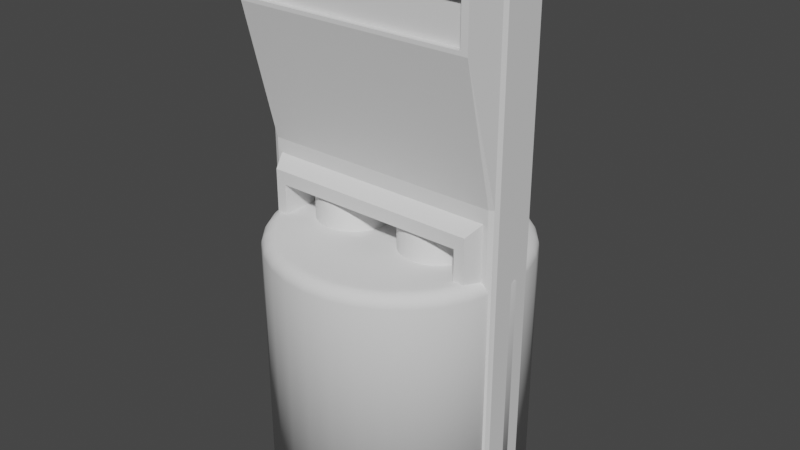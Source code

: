 # Source: station.blend  (saved by Blender 3.6.13; exported with 4.5.12 LTS)
import bpy
from mathutils import Matrix  # noqa: F401  (used for matrix-valued properties, if any)

bpy.ops.wm.read_factory_settings(use_empty=True)
scene = bpy.context.scene
scene.name = 'Scene'

# ---- collections
col_collection = bpy.data.collections.new('Collection'); scene.collection.children.link(col_collection)

# ---- materials (node trees are filled in below, after node groups)
mat_station = bpy.data.materials.new('Station')
mat_station.use_transparent_shadow = False
mat_tubes = bpy.data.materials.new('Tubes')
mat_tubes.use_transparent_shadow = False

# ---- material node trees
mat_station.use_nodes = True; mat_station.node_tree.nodes.clear()
_N = mat_station.node_tree.nodes; _L = mat_station.node_tree.links
n0 = _N.new('ShaderNodeBsdfPrincipled'); n0.name = 'Principled BSDF'; n0.location = (10, 300)
n0.distribution = 'GGX'
n0.subsurface_method = 'RANDOM_WALK_SKIN'
n0.inputs[3].default_value = 1.45
n0.inputs[27].default_value = (0.0, 0.0, 0.0, 1.0)
n0.inputs[28].default_value = 1.0
n1 = _N.new('ShaderNodeOutputMaterial'); n1.name = 'Material Output'; n1.location = (300, 300)
_L.new(n0.outputs[0], n1.inputs[0])
n1.is_active_output = True
mat_tubes.use_nodes = True; mat_tubes.node_tree.nodes.clear()
_N = mat_tubes.node_tree.nodes; _L = mat_tubes.node_tree.links
n0 = _N.new('ShaderNodeBsdfPrincipled'); n0.name = 'Principled BSDF'; n0.location = (10, 300)
n0.distribution = 'GGX'
n0.subsurface_method = 'RANDOM_WALK_SKIN'
n0.inputs[3].default_value = 1.45
n0.inputs[27].default_value = (0.0, 0.0, 0.0, 1.0)
n0.inputs[28].default_value = 1.0
n1 = _N.new('ShaderNodeOutputMaterial'); n1.name = 'Material Output'; n1.location = (300, 300)
_L.new(n0.outputs[0], n1.inputs[0])
n1.is_active_output = True

# ---- world
world_world = bpy.data.worlds.new('World'); scene.world = world_world
world_world.use_nodes = True; world_world.node_tree.nodes.clear()
_N = world_world.node_tree.nodes; _L = world_world.node_tree.links
n0 = _N.new('ShaderNodeOutputWorld'); n0.name = 'World Output'; n0.location = (300, 300)
n1 = _N.new('ShaderNodeBackground'); n1.name = 'Background'; n1.location = (10, 300)
n1.inputs[0].default_value = (0.05088, 0.05088, 0.05088, 1.0)
_L.new(n1.outputs[0], n0.inputs[0])
n0.is_active_output = True
world_world.color = (0.05088, 0.05088, 0.05088)
world_world.use_sun_shadow = False
world_world.sun_shadow_jitter_overblur = 0.0

# ---- meshes
me_cube = bpy.data.meshes.new('Cube')
me_cube.from_pydata([(-1.0, 0.2, -0.002007), (-1.0, 0.2, 4.03), (1.0, 0.2, -0.002007), (1.0, 0.2, 4.03), (-1.0, 0.2, 2.529), (1.0, 0.2, 2.529), (0.9114, -0.2, 2.417), (0.9114, -0.2, 0.1101), (-0.9114, -0.2, 0.1101), (-0.9114, -0.2, 2.417), (0.8522, -0.32, 2.342), (0.8522, -0.32, 0.1851), (-0.8522, -0.32, 0.1851), (-0.8522, -0.32, 2.342), (0.7697, -0.32, 2.238), (0.7697, -0.32, 0.2895), (-0.7697, -0.32, 0.2895), (-0.7697, -0.32, 2.238), (0.7697, 0.148, 2.238), (0.7697, 0.148, 0.2895), (-0.7697, 0.148, 0.2895), (-0.7697, 0.148, 2.238), (-0.952, -0.2, 0.05878), (-1.0, -0.147, -0.002007), (-0.9859, -0.1845, 0.0158), (-0.947, -0.4696, 3.977), (-1.0, -0.147, 4.03), (-0.9845, -0.1845, 4.014), (0.952, -0.2, 0.05878), (1.0, -0.147, -0.002007), (0.9859, -0.1845, 0.0158), (0.947, -0.4696, 3.977), (1.0, -0.147, 4.03), (0.9845, -0.1845, 4.014), (-1.0, -0.147, 2.529), (-0.947, -0.2, 2.529), (-0.9845, -0.1845, 2.529), (1.0, -0.147, 2.529), (0.947, -0.2, 2.529), (0.9845, -0.1845, 2.529), (-1.0, 0.2, 3.647), (1.0, 0.2, 3.647), (-0.947, -0.4696, 3.607), (-0.9845, -0.1845, 3.635), (-1.0, -0.147, 3.647), (0.947, -0.4696, 3.607), (0.9845, -0.1845, 3.635), (1.0, -0.147, 3.647), (-0.8908, -0.4696, 3.637), (-0.8908, -0.4696, 3.947), (0.8908, -0.4696, 3.947), (0.8908, -0.4696, 3.637), (-0.8908, -0.4227, 3.637), (-0.8908, -0.4227, 3.947), (0.8908, -0.4227, 3.947), (0.8908, -0.4227, 3.637)], [], [(3, 1, 26, 32), (40, 1, 3, 41), (38, 35, 9, 6), (44, 26, 1, 40), (22, 28, 7, 8), (2, 5, 37, 29), (41, 3, 32, 47), (28, 38, 6, 7), (0, 4, 5, 2), (35, 22, 8, 9), (9, 8, 12, 13), (0, 2, 29, 23), (42, 45, 51, 48), (10, 13, 17, 14), (7, 6, 10, 11), (6, 9, 13, 10), (8, 7, 11, 12), (17, 16, 20, 21), (12, 11, 15, 16), (13, 12, 16, 17), (11, 10, 14, 15), (19, 18, 21, 20), (15, 14, 18, 19), (14, 17, 21, 18), (16, 15, 19, 20), (42, 25, 27, 43), (43, 27, 26, 44), (38, 28, 30, 39), (39, 30, 29, 37), (23, 29, 30, 24), (24, 30, 28, 22), (32, 26, 27, 33), (33, 27, 25, 31), (22, 35, 36, 24), (24, 36, 34, 23), (45, 38, 39, 46), (46, 39, 37, 47), (23, 34, 4, 0), (33, 46, 47, 32), (31, 45, 46, 33), (36, 43, 44, 34), (35, 42, 43, 36), (38, 45, 42, 35), (5, 41, 47, 37), (34, 44, 40, 4), (4, 40, 41, 5), (48, 51, 55, 52), (25, 42, 48, 49), (31, 25, 49, 50), (45, 31, 50, 51), (55, 54, 53, 52), (50, 49, 53, 54), (51, 50, 54, 55), (49, 48, 52, 53)])
_uv = me_cube.uv_layers.new(name='UVMap')
_uv.uv.foreach_set('vector', [0.3835, 0.6516, 0.3835, 0.9748, 0.3283, 0.9748, 0.3283, 0.6516, 0.0, 0.06191, 0.0, 0.0, 0.3232, 0.0, 0.3232, 0.06191, 0.5585, 0.3124, 0.5585, 0.006297, 0.5766, 0.01204, 0.5766, 0.3067, 0.3852, 0.3739, 0.3232, 0.3739, 0.3233, 0.3187, 0.3852, 0.3187, 0.9575, 0.005489, 0.9575, 0.3132, 0.9492, 0.3067, 0.9492, 0.01204, 0.9749, 0.5347, 0.5658, 0.5347, 0.5658, 0.4795, 0.9748, 0.4795, 0.3852, 0.5347, 0.3233, 0.5347, 0.3232, 0.4795, 0.3852, 0.4795, 0.9575, 0.3132, 0.5585, 0.3124, 0.5766, 0.3067, 0.9492, 0.3067, 0.0, 0.6516, 0.0, 0.2425, 0.3232, 0.2425, 0.3232, 0.6516, 0.5585, 0.006297, 0.9575, 0.005489, 0.9492, 0.01204, 0.5766, 0.01204, 0.3232, 0.5555, 0.6961, 0.5555, 0.684, 0.5763, 0.3354, 0.5763, 0.6465, 0.6378, 0.3232, 0.6378, 0.3232, 0.5828, 0.6465, 0.5828, 0.3829, 0.006297, 0.3829, 0.3124, 0.3781, 0.3033, 0.3781, 0.01537, 0.0, 0.6516, 0.2755, 0.6516, 0.2621, 0.6685, 0.01333, 0.6685, 0.6961, 0.5555, 0.3232, 0.5555, 0.3354, 0.5347, 0.684, 0.5347, 0.7493, 0.6516, 0.7493, 0.9462, 0.7281, 0.9366, 0.7281, 0.6612, 0.7066, 0.9462, 0.7066, 0.6516, 0.7281, 0.6612, 0.7281, 0.9366, 0.7066, 0.6516, 0.7066, 0.9664, 0.6323, 0.9665, 0.6323, 0.6516, 0.2755, 1.0, 0.0, 1.0, 0.01333, 0.9831, 0.2621, 0.9831, 0.2755, 0.6516, 0.2755, 1.0, 0.2621, 0.9831, 0.2621, 0.6685, 0.0, 1.0, 0.0, 0.6516, 0.01333, 0.6685, 0.01333, 0.9831, 0.3835, 0.9663, 0.3835, 0.6516, 0.6323, 0.6516, 0.6323, 0.9663, 0.9613, 0.6507, 0.6465, 0.6507, 0.6465, 0.5763, 0.9614, 0.5763, 0.9628, 0.6516, 0.9628, 0.9004, 0.8887, 0.9004, 0.8887, 0.6516, 0.8142, 0.9004, 0.8142, 0.6516, 0.8887, 0.6516, 0.8887, 0.9004, 0.3915, 0.4267, 0.3318, 0.4267, 0.3258, 0.3803, 0.387, 0.3803, 0.387, 0.3803, 0.3258, 0.3803, 0.3232, 0.3739, 0.3852, 0.3739, 0.5585, 0.3124, 0.9575, 0.3132, 0.9646, 0.3187, 0.5586, 0.3185, 0.5658, 0.4731, 0.972, 0.4731, 0.9748, 0.4795, 0.5658, 0.4795, 0.6465, 0.5828, 0.3232, 0.5828, 0.3255, 0.5763, 0.6442, 0.5763, 0.9646, -1.326e-08, 0.9646, 0.3187, 0.9575, 0.3132, 0.9575, 0.005489, 0.3283, 0.6516, 0.3283, 0.9748, 0.3219, 0.9723, 0.3219, 0.6541, 0.3219, 0.6541, 0.3219, 0.9723, 0.2755, 0.9663, 0.2755, 0.6602, 0.9575, 0.005489, 0.5585, 0.006297, 0.5586, 0.0002367, 0.9646, -1.326e-08, 0.972, 0.3802, 0.5658, 0.3803, 0.5658, 0.3739, 0.9748, 0.3739, 0.3915, 0.4267, 0.5658, 0.4695, 0.5658, 0.4731, 0.387, 0.4731, 0.387, 0.4731, 0.5658, 0.4731, 0.5658, 0.4795, 0.3852, 0.4795, 0.9748, 0.3739, 0.5658, 0.3739, 0.5658, 0.3187, 0.9749, 0.3187, 0.3258, 0.4731, 0.387, 0.4731, 0.3852, 0.4795, 0.3232, 0.4795, 0.3318, 0.4267, 0.3915, 0.4267, 0.387, 0.4731, 0.3258, 0.4731, 0.5658, 0.3803, 0.387, 0.3803, 0.3852, 0.3739, 0.5658, 0.3739, 0.5658, 0.3838, 0.3915, 0.4267, 0.387, 0.3803, 0.5658, 0.3803, 0.5585, 0.3124, 0.3829, 0.3124, 0.3829, 0.006297, 0.5585, 0.006297, 0.5658, 0.5347, 0.3852, 0.5347, 0.3852, 0.4795, 0.5658, 0.4795, 0.5658, 0.3739, 0.3852, 0.3739, 0.3852, 0.3187, 0.5658, 0.3187, 0.0, 0.2425, 0.0, 0.06191, 0.3232, 0.06191, 0.3232, 0.2425, 0.7994, 0.9396, 0.7994, 0.6516, 0.8068, 0.6516, 0.8068, 0.9396, 0.3232, 0.006297, 0.3829, 0.006297, 0.3781, 0.01537, 0.3281, 0.01537, 0.3232, 0.3124, 0.3232, 0.006297, 0.3281, 0.01537, 0.3281, 0.3033, 0.3829, 0.3124, 0.3232, 0.3124, 0.3281, 0.3033, 0.3781, 0.3033, 0.7994, 0.9396, 0.7493, 0.9396, 0.7493, 0.6516, 0.7994, 0.6516, 0.8142, 0.6516, 0.8142, 0.9396, 0.8068, 0.9396, 0.8068, 0.6516, 0.9614, 0.6264, 0.9614, 0.5763, 0.9688, 0.5763, 0.9688, 0.6264, 0.9702, 0.6516, 0.9702, 0.7017, 0.9628, 0.7017, 0.9628, 0.6516])
me_cube.materials.append(mat_station)
me_cube.update()
me_tube = bpy.data.meshes.new('Tube')
me_tube.from_pydata([(-1.361, 1.0, -0.01048), (-1.361, 1.0, 1.99), (-1.165, 0.9808, -0.01048), (-1.165, 0.9808, 1.99), (-0.9779, 0.9239, -0.01048), (-0.9779, 0.9239, 1.99), (-0.805, 0.8315, -0.01048), (-0.805, 0.8315, 1.99), (-0.6534, 0.7071, -0.01048), (-0.6534, 0.7071, 1.99), (-0.5291, 0.5556, -0.01048), (-0.5291, 0.5556, 1.99), (-0.4367, 0.3827, -0.01048), (-0.4367, 0.3827, 1.99), (-0.3797, 0.1951, -0.01048), (-0.3797, 0.1951, 1.99), (-0.3605, 0.0, -0.01048), (-0.3605, 0.0, 1.99), (-0.3797, -0.1951, -0.01048), (-0.3797, -0.1951, 1.99), (-0.4367, -0.3827, -0.01048), (-0.4367, -0.3827, 1.99), (-0.5291, -0.5556, -0.01048), (-0.5291, -0.5556, 1.99), (-0.6534, -0.7071, -0.01048), (-0.6534, -0.7071, 1.99), (-0.805, -0.8315, -0.01048), (-0.805, -0.8315, 1.99), (-0.9779, -0.9239, -0.01048), (-0.9779, -0.9239, 1.99), (-1.165, -0.9808, -0.01048), (-1.165, -0.9808, 1.99), (-1.361, -1.0, -0.01048), (-1.361, -1.0, 1.99), (-1.556, -0.9808, -0.01048), (-1.556, -0.9808, 1.99), (-1.743, -0.9239, -0.01048), (-1.743, -0.9239, 1.99), (-1.916, -0.8315, -0.01048), (-1.916, -0.8315, 1.99), (-2.068, -0.7071, -0.01048), (-2.068, -0.7071, 1.99), (-2.192, -0.5556, -0.01048), (-2.192, -0.5556, 1.99), (-2.284, -0.3827, -0.01048), (-2.284, -0.3827, 1.99), (-2.341, -0.1951, -0.01048), (-2.341, -0.1951, 1.99), (-2.361, 0.0, -0.01048), (-2.361, 0.0, 1.99), (-2.341, 0.1951, -0.01048), (-2.341, 0.1951, 1.99), (-2.284, 0.3827, -0.01048), (-2.284, 0.3827, 1.99), (-2.192, 0.5556, -0.01048), (-2.192, 0.5556, 1.99), (-2.068, 0.7071, -0.01048), (-2.068, 0.7071, 1.99), (-1.916, 0.8315, -0.01048), (-1.916, 0.8315, 1.99), (-1.743, 0.9239, -0.01048), (-1.743, 0.9239, 1.99), (-1.556, 0.9808, -0.01048), (-1.556, 0.9808, 1.99), (1.361, 1.0, -0.01048), (1.361, 1.0, 1.99), (1.556, 0.9808, -0.01048), (1.556, 0.9808, 1.99), (1.743, 0.9239, -0.01048), (1.743, 0.9239, 1.99), (1.916, 0.8315, -0.01048), (1.916, 0.8315, 1.99), (2.068, 0.7071, -0.01048), (2.068, 0.7071, 1.99), (2.192, 0.5556, -0.01048), (2.192, 0.5556, 1.99), (2.284, 0.3827, -0.01048), (2.284, 0.3827, 1.99), (2.341, 0.1951, -0.01048), (2.341, 0.1951, 1.99), (2.361, 0.0, -0.01048), (2.361, 0.0, 1.99), (2.341, -0.1951, -0.01048), (2.341, -0.1951, 1.99), (2.284, -0.3827, -0.01048), (2.284, -0.3827, 1.99), (2.192, -0.5556, -0.01048), (2.192, -0.5556, 1.99), (2.068, -0.7071, -0.01048), (2.068, -0.7071, 1.99), (1.916, -0.8315, -0.01048), (1.916, -0.8315, 1.99), (1.743, -0.9239, -0.01048), (1.743, -0.9239, 1.99), (1.556, -0.9808, -0.01048), (1.556, -0.9808, 1.99), (1.361, -1.0, -0.01048), (1.361, -1.0, 1.99), (1.165, -0.9808, -0.01048), (1.165, -0.9808, 1.99), (0.9779, -0.9239, -0.01048), (0.9779, -0.9239, 1.99), (0.805, -0.8315, -0.01048), (0.805, -0.8315, 1.99), (0.6534, -0.7071, -0.01048), (0.6534, -0.7071, 1.99), (0.5291, -0.5556, -0.01048), (0.5291, -0.5556, 1.99), (0.4367, -0.3827, -0.01048), (0.4367, -0.3827, 1.99), (0.3797, -0.1951, -0.01048), (0.3797, -0.1951, 1.99), (0.3605, 0.0, -0.01048), (0.3605, 0.0, 1.99), (0.3797, 0.1951, -0.01048), (0.3797, 0.1951, 1.99), (0.4367, 0.3827, -0.01048), (0.4367, 0.3827, 1.99), (0.5291, 0.5556, -0.01048), (0.5291, 0.5556, 1.99), (0.6534, 0.7071, -0.01048), (0.6534, 0.7071, 1.99), (0.805, 0.8315, -0.01048), (0.805, 0.8315, 1.99), (0.9779, 0.9239, -0.01048), (0.9779, 0.9239, 1.99), (1.165, 0.9808, -0.01048), (1.165, 0.9808, 1.99)], [], [(0, 1, 3, 2), (2, 3, 5, 4), (4, 5, 7, 6), (6, 7, 9, 8), (8, 9, 11, 10), (10, 11, 13, 12), (12, 13, 15, 14), (14, 15, 17, 16), (16, 17, 19, 18), (18, 19, 21, 20), (20, 21, 23, 22), (22, 23, 25, 24), (24, 25, 27, 26), (26, 27, 29, 28), (28, 29, 31, 30), (30, 31, 33, 32), (32, 33, 35, 34), (34, 35, 37, 36), (36, 37, 39, 38), (38, 39, 41, 40), (40, 41, 43, 42), (42, 43, 45, 44), (44, 45, 47, 46), (46, 47, 49, 48), (48, 49, 51, 50), (50, 51, 53, 52), (52, 53, 55, 54), (54, 55, 57, 56), (56, 57, 59, 58), (58, 59, 61, 60), (3, 1, 63, 61, 59, 57, 55, 53, 51, 49, 47, 45, 43, 41, 39, 37, 35, 33, 31, 29, 27, 25, 23, 21, 19, 17, 15, 13, 11, 9, 7, 5), (60, 61, 63, 62), (62, 63, 1, 0), (0, 2, 4, 6, 8, 10, 12, 14, 16, 18, 20, 22, 24, 26, 28, 30, 32, 34, 36, 38, 40, 42, 44, 46, 48, 50, 52, 54, 56, 58, 60, 62), (64, 65, 67, 66), (66, 67, 69, 68), (68, 69, 71, 70), (70, 71, 73, 72), (72, 73, 75, 74), (74, 75, 77, 76), (76, 77, 79, 78), (78, 79, 81, 80), (80, 81, 83, 82), (82, 83, 85, 84), (84, 85, 87, 86), (86, 87, 89, 88), (88, 89, 91, 90), (90, 91, 93, 92), (92, 93, 95, 94), (94, 95, 97, 96), (96, 97, 99, 98), (98, 99, 101, 100), (100, 101, 103, 102), (102, 103, 105, 104), (104, 105, 107, 106), (106, 107, 109, 108), (108, 109, 111, 110), (110, 111, 113, 112), (112, 113, 115, 114), (114, 115, 117, 116), (116, 117, 119, 118), (118, 119, 121, 120), (120, 121, 123, 122), (122, 123, 125, 124), (67, 65, 127, 125, 123, 121, 119, 117, 115, 113, 111, 109, 107, 105, 103, 101, 99, 97, 95, 93, 91, 89, 87, 85, 83, 81, 79, 77, 75, 73, 71, 69), (124, 125, 127, 126), (126, 127, 65, 64), (64, 66, 68, 70, 72, 74, 76, 78, 80, 82, 84, 86, 88, 90, 92, 94, 96, 98, 100, 102, 104, 106, 108, 110, 112, 114, 116, 118, 120, 122, 124, 126)])
me_tube.polygons.foreach_set('use_smooth', [True] * 68)
_uv = me_tube.uv_layers.new(name='UVMap')
_uv.uv.foreach_set('vector', [0.6647, 0.8829, 0.6647, 0.5886, 0.6936, 0.5886, 0.6936, 0.8829, 0.6936, 0.8829, 0.6936, 0.5886, 0.7219, 0.5886, 0.7219, 0.8829, 0.7219, 0.8829, 0.7219, 0.5886, 0.7485, 0.5886, 0.7485, 0.8829, 0.7485, 0.8829, 0.7485, 0.5886, 0.7725, 0.5886, 0.7725, 0.8829, 0.7725, 0.8829, 0.7725, 0.5886, 0.7965, 0.5886, 0.7965, 0.8829, 0.7965, 0.8829, 0.7965, 0.5886, 0.8231, 0.5886, 0.8231, 0.8829, 0.8231, 0.8829, 0.8231, 0.5886, 0.8514, 0.5886, 0.8514, 0.8829, 0.8514, 0.8829, 0.8514, 0.5886, 0.8803, 0.5886, 0.8803, 0.8829, 0.8803, 0.8829, 0.8803, 0.5886, 0.9086, 0.5886, 0.9086, 0.8829, 0.9086, 0.8829, 0.9086, 0.5886, 0.9352, 0.5886, 0.9352, 0.8829, 0.9352, 0.8829, 0.9352, 0.5886, 0.9592, 0.5886, 0.9592, 0.8829, 0.5858, 0.2943, 0.5858, 0.0, 0.6062, 0.0, 0.6062, 0.2943, 0.6062, 0.2943, 0.6062, 0.0, 0.6302, 0.0, 0.6302, 0.2943, 0.6302, 0.2943, 0.6302, 0.0, 0.6568, 0.0, 0.6568, 0.2943, 0.6568, 0.2943, 0.6568, 0.0, 0.6851, 0.0, 0.6851, 0.2943, 0.6851, 0.2943, 0.6851, 0.0, 0.714, 0.0, 0.714, 0.2943, 0.714, 0.2943, 0.714, 0.0, 0.7423, 0.0, 0.7423, 0.2943, 0.7423, 0.2943, 0.7423, 0.0, 0.7689, 0.0, 0.7689, 0.2943, 0.7689, 0.2943, 0.7689, 0.0, 0.7929, 0.0, 0.7929, 0.2943, 0.7929, 0.2943, 0.7929, 0.0, 0.8133, 0.0, 0.8133, 0.2943, 0.5858, 0.5886, 0.5858, 0.2943, 0.6062, 0.2943, 0.6062, 0.5886, 0.6062, 0.5886, 0.6062, 0.2943, 0.6302, 0.2943, 0.6302, 0.5886, 0.6302, 0.5886, 0.6302, 0.2943, 0.6568, 0.2943, 0.6568, 0.5886, 0.6568, 0.5886, 0.6568, 0.2943, 0.6851, 0.2943, 0.6851, 0.5886, 0.6851, 0.5886, 0.6851, 0.2943, 0.714, 0.2943, 0.714, 0.5886, 0.714, 0.5886, 0.714, 0.2943, 0.7423, 0.2943, 0.7423, 0.5886, 0.7423, 0.5886, 0.7423, 0.2943, 0.7689, 0.2943, 0.7689, 0.5886, 0.7689, 0.5886, 0.7689, 0.2943, 0.7929, 0.2943, 0.7929, 0.5886, 0.7929, 0.5886, 0.7929, 0.2943, 0.8133, 0.2943, 0.8133, 0.5886, 0.5858, 0.8829, 0.5858, 0.5886, 0.6098, 0.5886, 0.6098, 0.8829, 0.2929, 0.132, 0.2929, 0.1609, 0.2873, 0.1892, 0.2762, 0.2158, 0.2602, 0.2398, 0.2398, 0.2602, 0.2158, 0.2762, 0.1892, 0.2873, 0.1609, 0.2929, 0.132, 0.2929, 0.1037, 0.2873, 0.07708, 0.2762, 0.05309, 0.2602, 0.03269, 0.2398, 0.01667, 0.2158, 0.005628, 0.1892, 9.729e-09, 0.1609, 1.212e-08, 0.132, 0.005628, 0.1037, 0.01667, 0.07708, 0.03269, 0.05309, 0.05309, 0.03269, 0.07708, 0.01667, 0.1037, 0.005628, 0.132, 3.921e-09, 0.1609, 6.307e-09, 0.1892, 0.005628, 0.2158, 0.01667, 0.2398, 0.03269, 0.2602, 0.05309, 0.2762, 0.07708, 0.2873, 0.1037, 0.6098, 0.8829, 0.6098, 0.5886, 0.6364, 0.5886, 0.6364, 0.8829, 0.6364, 0.8829, 0.6364, 0.5886, 0.6647, 0.5886, 0.6647, 0.8829, 0.2929, 0.4538, 0.2873, 0.4821, 0.2762, 0.5087, 0.2602, 0.5327, 0.2398, 0.5531, 0.2158, 0.5691, 0.1892, 0.5802, 0.1609, 0.5858, 0.132, 0.5858, 0.1037, 0.5802, 0.07708, 0.5691, 0.05309, 0.5531, 0.03269, 0.5327, 0.01667, 0.5087, 0.005628, 0.4821, 5.089e-09, 0.4538, 7.475e-09, 0.4249, 0.005628, 0.3966, 0.01667, 0.37, 0.03269, 0.346, 0.05309, 0.3256, 0.07708, 0.3096, 0.1037, 0.2985, 0.132, 0.2929, 0.1609, 0.2929, 0.1892, 0.2985, 0.2158, 0.3096, 0.2398, 0.3256, 0.2602, 0.346, 0.2762, 0.37, 0.2873, 0.3966, 0.2929, 0.4249, 0.8922, 0.2943, 0.8922, -8.771e-09, 0.9211, -8.771e-09, 0.9211, 0.2943, 0.9211, 0.2943, 0.9211, -8.771e-09, 0.9494, -8.771e-09, 0.9494, 0.2943, 0.9494, 0.2943, 0.9494, -8.771e-09, 0.976, -8.771e-09, 0.976, 0.2943, 0.976, 0.2943, 0.976, -8.771e-09, 1.0, -8.771e-09, 1.0, 0.2943, 0.8133, 0.5886, 0.8133, 0.2943, 0.8373, 0.2943, 0.8373, 0.5886, 0.8373, 0.5886, 0.8373, 0.2943, 0.8639, 0.2943, 0.8639, 0.5886, 0.8639, 0.5886, 0.8639, 0.2943, 0.8922, 0.2943, 0.8922, 0.5886, 0.8922, 0.5886, 0.8922, 0.2943, 0.9211, 0.2943, 0.9211, 0.5886, 0.9211, 0.5886, 0.9211, 0.2943, 0.9494, 0.2943, 0.9494, 0.5886, 0.9494, 0.5886, 0.9494, 0.2943, 0.976, 0.2943, 0.976, 0.5886, 0.976, 0.5886, 0.976, 0.2943, 1.0, 0.2943, 1.0, 0.5886, 0.2275, 0.8801, 0.2275, 0.5858, 0.2479, 0.5858, 0.2479, 0.8801, 0.2479, 0.8801, 0.2479, 0.5858, 0.2719, 0.5858, 0.2719, 0.8801, 0.2719, 0.8801, 0.2719, 0.5858, 0.2985, 0.5858, 0.2985, 0.8801, 0.2985, 0.8801, 0.2985, 0.5858, 0.3268, 0.5858, 0.3268, 0.8801, 0.3268, 0.8801, 0.3268, 0.5858, 0.3557, 0.5858, 0.3557, 0.8801, 0.3557, 0.8801, 0.3557, 0.5858, 0.384, 0.5858, 0.384, 0.8801, 0.384, 0.8801, 0.384, 0.5858, 0.4106, 0.5858, 0.4106, 0.8801, 0.4106, 0.8801, 0.4106, 0.5858, 0.4346, 0.5858, 0.4346, 0.8801, 0.4346, 0.8801, 0.4346, 0.5858, 0.455, 0.5858, 0.455, 0.8801, 8.771e-09, 0.8801, 8.771e-09, 0.5858, 0.0204, 0.5858, 0.0204, 0.8801, 0.0204, 0.8801, 0.0204, 0.5858, 0.04438, 0.5858, 0.04438, 0.8801, 0.04438, 0.8801, 0.04438, 0.5858, 0.07104, 0.5858, 0.07104, 0.8801, 0.07104, 0.8801, 0.07104, 0.5858, 0.09933, 0.5858, 0.09933, 0.8801, 0.09933, 0.8801, 0.09933, 0.5858, 0.1282, 0.5858, 0.1282, 0.8801, 0.1282, 0.8801, 0.1282, 0.5858, 0.1565, 0.5858, 0.1565, 0.8801, 0.1565, 0.8801, 0.1565, 0.5858, 0.1831, 0.5858, 0.1831, 0.8801, 0.1831, 0.8801, 0.1831, 0.5858, 0.2071, 0.5858, 0.2071, 0.8801, 0.2071, 0.8801, 0.2071, 0.5858, 0.2275, 0.5858, 0.2275, 0.8801, 0.8133, 0.2943, 0.8133, -8.771e-09, 0.8373, -8.771e-09, 0.8373, 0.2943, 0.3096, 0.2158, 0.2985, 0.1892, 0.2929, 0.1609, 0.2929, 0.132, 0.2985, 0.1037, 0.3096, 0.07708, 0.3256, 0.05309, 0.346, 0.03269, 0.37, 0.01667, 0.3966, 0.005628, 0.4249, -2.994e-08, 0.4538, -2.587e-08, 0.4821, 0.005628, 0.5087, 0.01667, 0.5327, 0.03269, 0.5531, 0.05309, 0.5691, 0.07708, 0.5802, 0.1037, 0.5858, 0.132, 0.5858, 0.1609, 0.5802, 0.1892, 0.5691, 0.2158, 0.5531, 0.2398, 0.5327, 0.2602, 0.5087, 0.2762, 0.4821, 0.2873, 0.4538, 0.2929, 0.4249, 0.2929, 0.3966, 0.2873, 0.37, 0.2762, 0.346, 0.2602, 0.3256, 0.2398, 0.8373, 0.2943, 0.8373, -8.771e-09, 0.8639, -8.771e-09, 0.8639, 0.2943, 0.8639, 0.2943, 0.8639, -8.771e-09, 0.8922, -8.771e-09, 0.8922, 0.2943, 0.2985, 0.4821, 0.2929, 0.4538, 0.2929, 0.4249, 0.2985, 0.3966, 0.3096, 0.37, 0.3256, 0.346, 0.346, 0.3256, 0.37, 0.3096, 0.3966, 0.2985, 0.4249, 0.2929, 0.4538, 0.2929, 0.4821, 0.2985, 0.5087, 0.3096, 0.5327, 0.3256, 0.5531, 0.346, 0.5691, 0.37, 0.5802, 0.3966, 0.5858, 0.4249, 0.5858, 0.4538, 0.5802, 0.4821, 0.5691, 0.5087, 0.5531, 0.5327, 0.5327, 0.5531, 0.5087, 0.5691, 0.4821, 0.5802, 0.4538, 0.5858, 0.4249, 0.5858, 0.3966, 0.5802, 0.37, 0.5691, 0.346, 0.5531, 0.3256, 0.5327, 0.3096, 0.5087])
me_tube.materials.append(mat_tubes)
me_tube.update()
me_fill = bpy.data.meshes.new('Fill')
me_fill.from_pydata([(0.003258, 1.058, -0.0009958), (0.1983, 1.039, -0.0009958), (0.3859, 0.9817, -0.0009958), (0.5588, 0.8893, -0.0009958), (0.7104, 0.7649, -0.0009958), (0.8347, 0.6134, -0.0009958), (0.9271, 0.4405, -0.0009958), (0.984, 0.2529, -0.0009958), (1.003, 0.05783, -0.0009958), (0.984, -0.1373, -0.0009958), (0.9271, -0.3249, -0.0009958), (0.8347, -0.4977, -0.0009958), (0.7104, -0.6493, -0.0009958), (0.5588, -0.7736, -0.0009958), (0.3859, -0.866, -0.0009958), (0.1983, -0.923, -0.0009958), (0.003258, -0.9422, -0.0009958), (-0.1918, -0.923, -0.0009958), (-0.3794, -0.866, -0.0009958), (-0.5523, -0.7736, -0.0009958), (-0.7038, -0.6493, -0.0009958), (-0.8282, -0.4977, -0.0009958), (-0.9206, -0.3249, -0.0009958), (-0.9775, -0.1373, -0.0009958), (-0.9967, 0.05783, -0.0009958), (-0.9775, 0.2529, -0.0009958), (-0.9206, 0.4405, -0.0009958), (-0.8282, 0.6134, -0.0009958), (-0.7038, 0.7649, -0.0009958), (-0.5523, 0.8893, -0.0009958), (-0.3794, 0.9817, -0.0009958), (-0.1918, 1.039, -0.0009958), (0.003258, 0.9639, 1.999), (0.003258, 1.058, 1.906), (0.003258, 0.9882, 1.996), (0.003258, 1.011, 1.986), (0.003258, 1.03, 1.972), (0.003258, 1.045, 1.952), (0.003258, 1.055, 1.93), (0.18, 0.9465, 1.999), (0.1983, 1.039, 1.906), (0.1848, 0.9703, 1.996), (0.1892, 0.9925, 1.986), (0.193, 1.012, 1.972), (0.1959, 1.026, 1.952), (0.1977, 1.035, 1.93), (0.35, 0.8949, 1.999), (0.3859, 0.9817, 1.906), (0.3593, 0.9174, 1.996), (0.368, 0.9383, 1.986), (0.3754, 0.9563, 1.972), (0.3811, 0.9701, 1.952), (0.3847, 0.9788, 1.93), (0.5066, 0.8112, 1.999), (0.5588, 0.8893, 1.906), (0.5201, 0.8314, 1.996), (0.5327, 0.8502, 1.986), (0.5435, 0.8664, 1.972), (0.5518, 0.8788, 1.952), (0.557, 0.8866, 1.93), (0.6439, 0.6985, 1.999), (0.7104, 0.7649, 1.906), (0.6611, 0.7157, 1.996), (0.6771, 0.7317, 1.986), (0.6909, 0.7455, 1.972), (0.7015, 0.756, 1.952), (0.7081, 0.7627, 1.93), (0.7566, 0.5612, 1.999), (0.8347, 0.6134, 1.906), (0.7768, 0.5747, 1.996), (0.7957, 0.5873, 1.986), (0.8118, 0.5981, 1.972), (0.8243, 0.6064, 1.952), (0.8321, 0.6116, 1.93), (0.8403, 0.4046, 1.999), (0.9271, 0.4405, 1.906), (0.8628, 0.4139, 1.996), (0.8837, 0.4225, 1.986), (0.9017, 0.43, 1.972), (0.9155, 0.4357, 1.952), (0.9242, 0.4393, 1.93), (0.8919, 0.2346, 1.999), (0.984, 0.2529, 1.906), (0.9157, 0.2393, 1.996), (0.938, 0.2438, 1.986), (0.9571, 0.2476, 1.972), (0.9717, 0.2505, 1.952), (0.9809, 0.2523, 1.93), (0.9093, 0.05783, 1.999), (1.003, 0.05783, 1.906), (0.9336, 0.05783, 1.996), (0.9563, 0.05783, 1.986), (0.9757, 0.05783, 1.972), (0.9907, 0.05783, 1.952), (1.0, 0.05783, 1.93), (0.8919, -0.1189, 1.999), (0.984, -0.1373, 1.906), (0.9157, -0.1237, 1.996), (0.938, -0.1281, 1.986), (0.9571, -0.1319, 1.972), (0.9717, -0.1348, 1.952), (0.9809, -0.1366, 1.93), (0.8403, -0.2889, 1.999), (0.9271, -0.3249, 1.906), (0.8628, -0.2982, 1.996), (0.8837, -0.3069, 1.986), (0.9017, -0.3143, 1.972), (0.9155, -0.32, 1.952), (0.9242, -0.3236, 1.93), (0.7566, -0.4455, 1.999), (0.8347, -0.4977, 1.906), (0.7768, -0.4591, 1.996), (0.7957, -0.4716, 1.986), (0.8118, -0.4824, 1.972), (0.8243, -0.4907, 1.952), (0.8321, -0.496, 1.93), (0.6439, -0.5828, 1.999), (0.7104, -0.6493, 1.906), (0.6611, -0.6, 1.996), (0.6771, -0.6161, 1.986), (0.6909, -0.6298, 1.972), (0.7015, -0.6404, 1.952), (0.7081, -0.647, 1.93), (0.5066, -0.6955, 1.999), (0.5588, -0.7736, 1.906), (0.5201, -0.7157, 1.996), (0.5327, -0.7346, 1.986), (0.5435, -0.7508, 1.972), (0.5518, -0.7632, 1.952), (0.557, -0.771, 1.93), (0.35, -0.7792, 1.999), (0.3859, -0.866, 1.906), (0.3593, -0.8017, 1.996), (0.368, -0.8226, 1.986), (0.3754, -0.8406, 1.972), (0.3811, -0.8544, 1.952), (0.3847, -0.8631, 1.93), (0.18, -0.8308, 1.999), (0.1983, -0.923, 1.906), (0.1848, -0.8547, 1.996), (0.1892, -0.8769, 1.986), (0.193, -0.896, 1.972), (0.1959, -0.9106, 1.952), (0.1977, -0.9198, 1.93), (0.003258, -0.8482, 1.999), (0.003258, -0.9422, 1.906), (0.003258, -0.8725, 1.996), (0.003258, -0.8952, 1.986), (0.003258, -0.9147, 1.972), (0.003258, -0.9296, 1.952), (0.003258, -0.939, 1.93), (-0.1735, -0.8308, 1.999), (-0.1918, -0.923, 1.906), (-0.1782, -0.8547, 1.996), (-0.1827, -0.8769, 1.986), (-0.1865, -0.896, 1.972), (-0.1894, -0.9106, 1.952), (-0.1912, -0.9198, 1.93), (-0.3435, -0.7792, 1.999), (-0.3794, -0.866, 1.906), (-0.3528, -0.8017, 1.996), (-0.3614, -0.8226, 1.986), (-0.3689, -0.8406, 1.972), (-0.3746, -0.8544, 1.952), (-0.3782, -0.8631, 1.93), (-0.5001, -0.6955, 1.999), (-0.5523, -0.7736, 1.906), (-0.5136, -0.7157, 1.996), (-0.5262, -0.7346, 1.986), (-0.537, -0.7508, 1.972), (-0.5453, -0.7632, 1.952), (-0.5505, -0.771, 1.93), (-0.6374, -0.5828, 1.999), (-0.7038, -0.6493, 1.906), (-0.6546, -0.6, 1.996), (-0.6706, -0.6161, 1.986), (-0.6844, -0.6298, 1.972), (-0.6949, -0.6404, 1.952), (-0.7016, -0.647, 1.93), (-0.7501, -0.4455, 1.999), (-0.8282, -0.4977, 1.906), (-0.7703, -0.4591, 1.996), (-0.7892, -0.4716, 1.986), (-0.8053, -0.4824, 1.972), (-0.8177, -0.4907, 1.952), (-0.8255, -0.496, 1.93), (-0.8338, -0.2889, 1.999), (-0.9206, -0.3249, 1.906), (-0.8563, -0.2982, 1.996), (-0.8772, -0.3069, 1.986), (-0.8952, -0.3143, 1.972), (-0.909, -0.32, 1.952), (-0.9177, -0.3236, 1.93), (-0.8854, -0.1189, 1.999), (-0.9775, -0.1373, 1.906), (-0.9092, -0.1237, 1.996), (-0.9315, -0.1281, 1.986), (-0.9505, -0.1319, 1.972), (-0.9652, -0.1348, 1.952), (-0.9744, -0.1366, 1.93), (-0.9028, 0.05783, 1.999), (-0.9967, 0.05783, 1.906), (-0.9271, 0.05783, 1.996), (-0.9498, 0.05783, 1.986), (-0.9692, 0.05783, 1.972), (-0.9842, 0.05783, 1.952), (-0.9935, 0.05783, 1.93), (-0.8854, 0.2346, 1.999), (-0.9775, 0.2529, 1.906), (-0.9092, 0.2393, 1.996), (-0.9315, 0.2438, 1.986), (-0.9505, 0.2476, 1.972), (-0.9652, 0.2505, 1.952), (-0.9744, 0.2523, 1.93), (-0.8338, 0.4046, 1.999), (-0.9206, 0.4405, 1.906), (-0.8563, 0.4139, 1.996), (-0.8772, 0.4225, 1.986), (-0.8952, 0.43, 1.972), (-0.909, 0.4357, 1.952), (-0.9177, 0.4393, 1.93), (-0.7501, 0.5612, 1.999), (-0.8282, 0.6134, 1.906), (-0.7703, 0.5747, 1.996), (-0.7892, 0.5873, 1.986), (-0.8053, 0.5981, 1.972), (-0.8177, 0.6064, 1.952), (-0.8255, 0.6116, 1.93), (-0.6374, 0.6985, 1.999), (-0.7038, 0.7649, 1.906), (-0.6546, 0.7157, 1.996), (-0.6706, 0.7317, 1.986), (-0.6844, 0.7455, 1.972), (-0.6949, 0.756, 1.952), (-0.7016, 0.7627, 1.93), (-0.5001, 0.8112, 1.999), (-0.5523, 0.8893, 1.906), (-0.5136, 0.8314, 1.996), (-0.5262, 0.8502, 1.986), (-0.537, 0.8664, 1.972), (-0.5453, 0.8788, 1.952), (-0.5505, 0.8866, 1.93), (-0.3435, 0.8949, 1.999), (-0.3794, 0.9817, 1.906), (-0.3528, 0.9174, 1.996), (-0.3614, 0.9383, 1.986), (-0.3689, 0.9563, 1.972), (-0.3746, 0.9701, 1.952), (-0.3782, 0.9788, 1.93), (-0.1735, 0.9465, 1.999), (-0.1918, 1.039, 1.906), (-0.1782, 0.9703, 1.996), (-0.1827, 0.9925, 1.986), (-0.1865, 1.012, 1.972), (-0.1894, 1.026, 1.952), (-0.1912, 1.035, 1.93), (0.003258, 0.9081, 1.999), (0.1691, 0.8918, 1.999), (0.3287, 0.8434, 1.999), (0.4757, 0.7648, 1.999), (0.6045, 0.6591, 1.999), (0.7103, 0.5302, 1.999), (0.7888, 0.3832, 1.999), (0.8372, 0.2237, 1.999), (0.8536, 0.05783, 1.999), (0.8372, -0.1081, 1.999), (0.7888, -0.2676, 1.999), (0.7103, -0.4146, 1.999), (0.6045, -0.5434, 1.999), (0.4757, -0.6492, 1.999), (0.3287, -0.7278, 1.999), (0.1691, -0.7761, 1.999), (0.003258, -0.7925, 1.999), (-0.1626, -0.7761, 1.999), (-0.3221, -0.7278, 1.999), (-0.4691, -0.6492, 1.999), (-0.598, -0.5434, 1.999), (-0.7037, -0.4146, 1.999), (-0.7823, -0.2676, 1.999), (-0.8307, -0.1081, 1.999), (-0.8471, 0.05783, 1.999), (-0.8307, 0.2237, 1.999), (-0.7823, 0.3832, 1.999), (-0.7037, 0.5302, 1.999), (-0.598, 0.6591, 1.999), (-0.4691, 0.7648, 1.999), (-0.3221, 0.8434, 1.999), (-0.1626, 0.8918, 1.999), (0.003258, 0.8171, 1.999), (0.1514, 0.8025, 1.999), (0.2938, 0.7593, 1.999), (0.4251, 0.6891, 1.999), (0.5401, 0.5947, 1.999), (0.6345, 0.4796, 1.999), (0.7047, 0.3484, 1.999), (0.7479, 0.206, 1.999), (0.7625, 0.05783, 1.999), (0.7479, -0.09028, 1.999), (0.7047, -0.2327, 1.999), (0.6345, -0.364, 1.999), (0.5401, -0.479, 1.999), (0.4251, -0.5734, 1.999), (0.2938, -0.6436, 1.999), (0.1514, -0.6868, 1.999), (0.003258, -0.7014, 1.999), (-0.1449, -0.6868, 1.999), (-0.2873, -0.6436, 1.999), (-0.4185, -0.5734, 1.999), (-0.5336, -0.479, 1.999), (-0.628, -0.364, 1.999), (-0.6982, -0.2327, 1.999), (-0.7414, -0.09028, 1.999), (-0.756, 0.05783, 1.999), (-0.7414, 0.206, 1.999), (-0.6982, 0.3484, 1.999), (-0.628, 0.4796, 1.999), (-0.5336, 0.5947, 1.999), (-0.4185, 0.6891, 1.999), (-0.2873, 0.7593, 1.999), (-0.1449, 0.8025, 1.999), (0.003258, 0.5503, 1.999), (0.09933, 0.5408, 1.999), (0.1917, 0.5128, 1.999), (0.2769, 0.4673, 1.999), (0.3515, 0.4061, 1.999), (0.4127, 0.3314, 1.999), (0.4582, 0.2463, 1.999), (0.4863, 0.1539, 1.999), (0.4957, 0.05783, 1.999), (0.4863, -0.03824, 1.999), (0.4582, -0.1306, 1.999), (0.4127, -0.2158, 1.999), (0.3515, -0.2904, 1.999), (0.2769, -0.3516, 1.999), (0.1917, -0.3971, 1.999), (0.09933, -0.4252, 1.999), (0.003258, -0.4346, 1.999), (-0.09282, -0.4252, 1.999), (-0.1852, -0.3971, 1.999), (-0.2703, -0.3516, 1.999), (-0.345, -0.2904, 1.999), (-0.4062, -0.2158, 1.999), (-0.4517, -0.1306, 1.999), (-0.4797, -0.03824, 1.999), (-0.4892, 0.05783, 1.999), (-0.4797, 0.1539, 1.999), (-0.4517, 0.2463, 1.999), (-0.4062, 0.3314, 1.999), (-0.345, 0.4061, 1.999), (-0.2703, 0.4673, 1.999), (-0.1852, 0.5128, 1.999), (-0.09282, 0.5408, 1.999)], [], [(31, 250, 33, 0), (2, 47, 54, 3), (3, 54, 61, 4), (4, 61, 68, 5), (5, 68, 75, 6), (6, 75, 82, 7), (7, 82, 89, 8), (8, 89, 96, 9), (9, 96, 103, 10), (10, 103, 110, 11), (11, 110, 117, 12), (12, 117, 124, 13), (13, 124, 131, 14), (14, 131, 138, 15), (15, 138, 145, 16), (16, 145, 152, 17), (17, 152, 159, 18), (18, 159, 166, 19), (19, 166, 173, 20), (20, 173, 180, 21), (21, 180, 187, 22), (22, 187, 194, 23), (23, 194, 201, 24), (24, 201, 208, 25), (25, 208, 215, 26), (26, 215, 222, 27), (27, 222, 229, 28), (28, 229, 236, 29), (29, 236, 243, 30), (30, 243, 250, 31), (0, 33, 40, 1), (1, 40, 47, 2), (0, 1, 2, 3, 4, 5, 6, 7, 8, 9, 10, 11, 12, 13, 14, 15, 16, 17, 18, 19, 20, 21, 22, 23, 24, 25, 26, 27, 28, 29, 30, 31), (40, 33, 38, 45), (45, 38, 37, 44), (44, 37, 36, 43), (43, 36, 35, 42), (42, 35, 34, 41), (41, 34, 32, 39), (47, 40, 45, 52), (52, 45, 44, 51), (51, 44, 43, 50), (50, 43, 42, 49), (49, 42, 41, 48), (48, 41, 39, 46), (54, 47, 52, 59), (59, 52, 51, 58), (58, 51, 50, 57), (57, 50, 49, 56), (56, 49, 48, 55), (55, 48, 46, 53), (61, 54, 59, 66), (66, 59, 58, 65), (65, 58, 57, 64), (64, 57, 56, 63), (63, 56, 55, 62), (62, 55, 53, 60), (68, 61, 66, 73), (73, 66, 65, 72), (72, 65, 64, 71), (71, 64, 63, 70), (70, 63, 62, 69), (69, 62, 60, 67), (75, 68, 73, 80), (80, 73, 72, 79), (79, 72, 71, 78), (78, 71, 70, 77), (77, 70, 69, 76), (76, 69, 67, 74), (82, 75, 80, 87), (87, 80, 79, 86), (86, 79, 78, 85), (85, 78, 77, 84), (84, 77, 76, 83), (83, 76, 74, 81), (89, 82, 87, 94), (94, 87, 86, 93), (93, 86, 85, 92), (92, 85, 84, 91), (91, 84, 83, 90), (90, 83, 81, 88), (96, 89, 94, 101), (101, 94, 93, 100), (100, 93, 92, 99), (99, 92, 91, 98), (98, 91, 90, 97), (97, 90, 88, 95), (103, 96, 101, 108), (108, 101, 100, 107), (107, 100, 99, 106), (106, 99, 98, 105), (105, 98, 97, 104), (104, 97, 95, 102), (110, 103, 108, 115), (115, 108, 107, 114), (114, 107, 106, 113), (113, 106, 105, 112), (112, 105, 104, 111), (111, 104, 102, 109), (117, 110, 115, 122), (122, 115, 114, 121), (121, 114, 113, 120), (120, 113, 112, 119), (119, 112, 111, 118), (118, 111, 109, 116), (124, 117, 122, 129), (129, 122, 121, 128), (128, 121, 120, 127), (127, 120, 119, 126), (126, 119, 118, 125), (125, 118, 116, 123), (131, 124, 129, 136), (136, 129, 128, 135), (135, 128, 127, 134), (134, 127, 126, 133), (133, 126, 125, 132), (132, 125, 123, 130), (138, 131, 136, 143), (143, 136, 135, 142), (142, 135, 134, 141), (141, 134, 133, 140), (140, 133, 132, 139), (139, 132, 130, 137), (145, 138, 143, 150), (150, 143, 142, 149), (149, 142, 141, 148), (148, 141, 140, 147), (147, 140, 139, 146), (146, 139, 137, 144), (152, 145, 150, 157), (157, 150, 149, 156), (156, 149, 148, 155), (155, 148, 147, 154), (154, 147, 146, 153), (153, 146, 144, 151), (159, 152, 157, 164), (164, 157, 156, 163), (163, 156, 155, 162), (162, 155, 154, 161), (161, 154, 153, 160), (160, 153, 151, 158), (166, 159, 164, 171), (171, 164, 163, 170), (170, 163, 162, 169), (169, 162, 161, 168), (168, 161, 160, 167), (167, 160, 158, 165), (173, 166, 171, 178), (178, 171, 170, 177), (177, 170, 169, 176), (176, 169, 168, 175), (175, 168, 167, 174), (174, 167, 165, 172), (180, 173, 178, 185), (185, 178, 177, 184), (184, 177, 176, 183), (183, 176, 175, 182), (182, 175, 174, 181), (181, 174, 172, 179), (187, 180, 185, 192), (192, 185, 184, 191), (191, 184, 183, 190), (190, 183, 182, 189), (189, 182, 181, 188), (188, 181, 179, 186), (194, 187, 192, 199), (199, 192, 191, 198), (198, 191, 190, 197), (197, 190, 189, 196), (196, 189, 188, 195), (195, 188, 186, 193), (201, 194, 199, 206), (206, 199, 198, 205), (205, 198, 197, 204), (204, 197, 196, 203), (203, 196, 195, 202), (202, 195, 193, 200), (208, 201, 206, 213), (213, 206, 205, 212), (212, 205, 204, 211), (211, 204, 203, 210), (210, 203, 202, 209), (209, 202, 200, 207), (215, 208, 213, 220), (220, 213, 212, 219), (219, 212, 211, 218), (218, 211, 210, 217), (217, 210, 209, 216), (216, 209, 207, 214), (222, 215, 220, 227), (227, 220, 219, 226), (226, 219, 218, 225), (225, 218, 217, 224), (224, 217, 216, 223), (223, 216, 214, 221), (229, 222, 227, 234), (234, 227, 226, 233), (233, 226, 225, 232), (232, 225, 224, 231), (231, 224, 223, 230), (230, 223, 221, 228), (236, 229, 234, 241), (241, 234, 233, 240), (240, 233, 232, 239), (239, 232, 231, 238), (238, 231, 230, 237), (237, 230, 228, 235), (243, 236, 241, 248), (248, 241, 240, 247), (247, 240, 239, 246), (246, 239, 238, 245), (245, 238, 237, 244), (244, 237, 235, 242), (250, 243, 248, 255), (255, 248, 247, 254), (254, 247, 246, 253), (253, 246, 245, 252), (252, 245, 244, 251), (251, 244, 242, 249), (33, 250, 255, 38), (38, 255, 254, 37), (37, 254, 253, 36), (36, 253, 252, 35), (35, 252, 251, 34), (34, 251, 249, 32), (193, 186, 278, 279), (287, 286, 318, 319), (186, 179, 277, 278), (179, 172, 276, 277), (172, 165, 275, 276), (165, 158, 274, 275), (158, 151, 273, 274), (151, 144, 272, 273), (144, 137, 271, 272), (137, 130, 270, 271), (130, 123, 269, 270), (32, 249, 287, 256), (123, 116, 268, 269), (116, 109, 267, 268), (109, 102, 266, 267), (102, 95, 265, 266), (95, 88, 264, 265), (88, 81, 263, 264), (81, 74, 262, 263), (74, 67, 261, 262), (67, 60, 260, 261), (60, 53, 259, 260), (53, 46, 258, 259), (46, 39, 257, 258), (39, 32, 256, 257), (249, 242, 286, 287), (242, 235, 285, 286), (235, 228, 284, 285), (228, 221, 283, 284), (221, 214, 282, 283), (214, 207, 281, 282), (207, 200, 280, 281), (200, 193, 279, 280), (309, 308, 340, 341), (274, 273, 305, 306), (261, 260, 292, 293), (256, 287, 319, 288), (275, 274, 306, 307), (262, 261, 293, 294), (276, 275, 307, 308), (263, 262, 294, 295), (277, 276, 308, 309), (264, 263, 295, 296), (278, 277, 309, 310), (265, 264, 296, 297), (279, 278, 310, 311), (266, 265, 297, 298), (280, 279, 311, 312), (267, 266, 298, 299), (281, 280, 312, 313), (268, 267, 299, 300), (282, 281, 313, 314), (269, 268, 300, 301), (283, 282, 314, 315), (270, 269, 301, 302), (257, 256, 288, 289), (284, 283, 315, 316), (271, 270, 302, 303), (258, 257, 289, 290), (285, 284, 316, 317), (272, 271, 303, 304), (259, 258, 290, 291), (286, 285, 317, 318), (273, 272, 304, 305), (260, 259, 291, 292), (321, 320, 351, 350, 349, 348, 347, 346, 345, 344, 343, 342, 341, 340, 339, 338, 337, 336, 335, 334, 333, 332, 331, 330, 329, 328, 327, 326, 325, 324, 323, 322), (296, 295, 327, 328), (310, 309, 341, 342), (297, 296, 328, 329), (311, 310, 342, 343), (298, 297, 329, 330), (312, 311, 343, 344), (299, 298, 330, 331), (313, 312, 344, 345), (300, 299, 331, 332), (314, 313, 345, 346), (301, 300, 332, 333), (315, 314, 346, 347), (302, 301, 333, 334), (289, 288, 320, 321), (316, 315, 347, 348), (303, 302, 334, 335), (290, 289, 321, 322), (317, 316, 348, 349), (304, 303, 335, 336), (291, 290, 322, 323), (318, 317, 349, 350), (305, 304, 336, 337), (292, 291, 323, 324), (319, 318, 350, 351), (306, 305, 337, 338), (293, 292, 324, 325), (288, 319, 351, 320), (307, 306, 338, 339), (294, 293, 325, 326), (308, 307, 339, 340), (295, 294, 326, 327)])
me_fill.polygons.foreach_set('use_smooth', [True] * 322)
_uv = me_fill.uv_layers.new(name='UVMap')
_uv.uv.foreach_set('vector', [0.08822, 0.7295, 0.08822, 0.3868, 0.1234, 0.3881, 0.1234, 0.7308, 0.1943, 0.7295, 0.1943, 0.3868, 0.2274, 0.3843, 0.2274, 0.7271, 0.2274, 0.7271, 0.2274, 0.3843, 0.2572, 0.3808, 0.2572, 0.7235, 0.3637, 0.7222, 0.3637, 0.3795, 0.3891, 0.3841, 0.3891, 0.7268, 0.3891, 0.7268, 0.3891, 0.3841, 0.4189, 0.3877, 0.4189, 0.7304, 0.4189, 0.7304, 0.4189, 0.3877, 0.452, 0.3901, 0.452, 0.7328, 0.452, 0.7328, 0.452, 0.3901, 0.4871, 0.3914, 0.4871, 0.7341, 0.4871, 0.7341, 0.4871, 0.3914, 0.5229, 0.3914, 0.5229, 0.7341, 0.5229, 0.7341, 0.5229, 0.3914, 0.5581, 0.3901, 0.5581, 0.7328, 0.5581, 0.7328, 0.5581, 0.3901, 0.5912, 0.3877, 0.5912, 0.7304, 0.5912, 0.7304, 0.5912, 0.3877, 0.6209, 0.3841, 0.6209, 0.7268, 0.6209, 0.7224, 0.6209, 0.3796, 0.6507, 0.3832, 0.6507, 0.7259, 0.6507, 0.7259, 0.6507, 0.3832, 0.6838, 0.3857, 0.6838, 0.7284, 0.6838, 0.7284, 0.6838, 0.3857, 0.719, 0.3869, 0.719, 0.7297, 0.719, 0.7297, 0.719, 0.3869, 0.7548, 0.3869, 0.7548, 0.7297, 0.7548, 0.7297, 0.7548, 0.3869, 0.7899, 0.3857, 0.7899, 0.7284, 0.7899, 0.7284, 0.7899, 0.3857, 0.823, 0.3832, 0.823, 0.7259, 0.823, 0.7259, 0.823, 0.3832, 0.8528, 0.3796, 0.8528, 0.7224, 0.3637, 0.3552, 0.3637, 0.01246, 0.3891, 0.01702, 0.3891, 0.3597, 0.3891, 0.3597, 0.3891, 0.01702, 0.4189, 0.0206, 0.4189, 0.3633, 0.4189, 0.3633, 0.4189, 0.0206, 0.452, 0.02307, 0.452, 0.3658, 0.452, 0.3658, 0.452, 0.02307, 0.4871, 0.02433, 0.4871, 0.367, 0.4871, 0.367, 0.4871, 0.02433, 0.5229, 0.02433, 0.5229, 0.367, 0.5229, 0.367, 0.5229, 0.02433, 0.5581, 0.02307, 0.5581, 0.3658, 0.5581, 0.3658, 0.5581, 0.02307, 0.5912, 0.0206, 0.5912, 0.3633, 0.5912, 0.3633, 0.5912, 0.0206, 0.6209, 0.01702, 0.6209, 0.3597, 0.6209, 0.3597, 0.6209, 0.01702, 0.6463, 0.01246, 0.6463, 0.3552, 0.0, 0.7189, 0.0, 0.3762, 0.02533, 0.3808, 0.02533, 0.7235, 0.02533, 0.7235, 0.02533, 0.3808, 0.05512, 0.3843, 0.05512, 0.7271, 0.05512, 0.7271, 0.05512, 0.3843, 0.08822, 0.3868, 0.08822, 0.7295, 0.1234, 0.7308, 0.1234, 0.3881, 0.1592, 0.3881, 0.1592, 0.7308, 0.1592, 0.7308, 0.1592, 0.3881, 0.1943, 0.3868, 0.1943, 0.7295, 0.1288, 0.3567, 0.09572, 0.343, 0.06593, 0.3231, 0.0406, 0.2978, 0.0207, 0.268, 0.006989, 0.2349, 5.835e-09, 0.1998, -3.517e-10, 0.164, 0.006989, 0.1288, 0.0207, 0.09572, 0.0406, 0.06593, 0.06593, 0.0406, 0.09572, 0.0207, 0.1288, 0.006989, 0.164, 2.243e-08, 0.1998, 2.099e-08, 0.2349, 0.006989, 0.268, 0.0207, 0.2978, 0.0406, 0.3231, 0.06593, 0.343, 0.09572, 0.3567, 0.1288, 0.3637, 0.164, 0.3637, 0.1998, 0.3567, 0.2349, 0.343, 0.268, 0.3231, 0.2978, 0.2978, 0.3231, 0.268, 0.343, 0.2349, 0.3567, 0.1998, 0.3637, 0.164, 0.3637, 0.1592, 0.3881, 0.1234, 0.3881, 0.1234, 0.3836, 0.1591, 0.3836, 0.1591, 0.3836, 0.1234, 0.3836, 0.1236, 0.3793, 0.159, 0.3793, 0.159, 0.3793, 0.1236, 0.3793, 0.1238, 0.3753, 0.1587, 0.3753, 0.8057, 0.3537, 0.7715, 0.3469, 0.7726, 0.3435, 0.8061, 0.3502, 0.8061, 0.3502, 0.7726, 0.3435, 0.7738, 0.3396, 0.8065, 0.3461, 0.8065, 0.3461, 0.7738, 0.3396, 0.7751, 0.3353, 0.8069, 0.3416, 0.1943, 0.3868, 0.1592, 0.3881, 0.1591, 0.3836, 0.1941, 0.3824, 0.1941, 0.3824, 0.1591, 0.3836, 0.159, 0.3793, 0.1936, 0.378, 0.1936, 0.378, 0.159, 0.3793, 0.1587, 0.3753, 0.1929, 0.3741, 0.8406, 0.3537, 0.8057, 0.3537, 0.8061, 0.3502, 0.8402, 0.3502, 0.8402, 0.3502, 0.8061, 0.3502, 0.8065, 0.3461, 0.8398, 0.3461, 0.8398, 0.3461, 0.8065, 0.3461, 0.8069, 0.3416, 0.8394, 0.3416, 0.2274, 0.3843, 0.1943, 0.3868, 0.1941, 0.3824, 0.2271, 0.3799, 0.2271, 0.3799, 0.1941, 0.3824, 0.1936, 0.378, 0.2263, 0.3756, 0.2263, 0.3756, 0.1936, 0.378, 0.1929, 0.3741, 0.225, 0.3717, 0.8747, 0.3469, 0.8406, 0.3537, 0.8402, 0.3502, 0.8737, 0.3435, 0.8737, 0.3435, 0.8402, 0.3502, 0.8398, 0.3461, 0.8725, 0.3396, 0.8725, 0.3396, 0.8398, 0.3461, 0.8394, 0.3416, 0.8712, 0.3353, 0.2572, 0.3808, 0.2274, 0.3843, 0.2271, 0.3799, 0.2568, 0.3763, 0.2568, 0.3763, 0.2271, 0.3799, 0.2263, 0.3756, 0.2557, 0.372, 0.2557, 0.372, 0.2263, 0.3756, 0.225, 0.3717, 0.254, 0.3682, 0.9069, 0.3336, 0.8747, 0.3469, 0.8737, 0.3435, 0.9052, 0.3305, 0.9052, 0.3305, 0.8737, 0.3435, 0.8725, 0.3396, 0.9033, 0.3268, 0.9033, 0.3268, 0.8725, 0.3396, 0.8712, 0.3353, 0.9012, 0.3229, 0.3891, 0.3841, 0.3637, 0.3795, 0.3642, 0.3751, 0.3894, 0.3796, 0.3894, 0.3796, 0.3642, 0.3751, 0.3655, 0.3708, 0.3905, 0.3753, 0.3905, 0.3753, 0.3655, 0.3708, 0.3676, 0.367, 0.3923, 0.3715, 0.9359, 0.3142, 0.9069, 0.3336, 0.9052, 0.3305, 0.9336, 0.3115, 0.9336, 0.3115, 0.9052, 0.3305, 0.9033, 0.3268, 0.931, 0.3083, 0.931, 0.3083, 0.9033, 0.3268, 0.9012, 0.3229, 0.9282, 0.3049, 0.4189, 0.3877, 0.3891, 0.3841, 0.3894, 0.3796, 0.4191, 0.3832, 0.4191, 0.3832, 0.3894, 0.3796, 0.3905, 0.3753, 0.4199, 0.3789, 0.4199, 0.3789, 0.3905, 0.3753, 0.3923, 0.3715, 0.4212, 0.375, 0.9605, 0.2896, 0.9359, 0.3142, 0.9336, 0.3115, 0.9578, 0.2874, 0.9578, 0.2874, 0.9336, 0.3115, 0.931, 0.3083, 0.9546, 0.2847, 0.9546, 0.2847, 0.931, 0.3083, 0.9282, 0.3049, 0.9511, 0.2819, 0.452, 0.3901, 0.4189, 0.3877, 0.4191, 0.3832, 0.4521, 0.3857, 0.4521, 0.3857, 0.4191, 0.3832, 0.4199, 0.3789, 0.4526, 0.3813, 0.4526, 0.3813, 0.4199, 0.3789, 0.4212, 0.375, 0.4534, 0.3774, 0.9799, 0.2606, 0.9605, 0.2896, 0.9578, 0.2874, 0.9767, 0.259, 0.9767, 0.259, 0.9578, 0.2874, 0.9546, 0.2847, 0.9731, 0.257, 0.9731, 0.257, 0.9546, 0.2847, 0.9511, 0.2819, 0.9692, 0.2549, 0.4871, 0.3914, 0.452, 0.3901, 0.4521, 0.3857, 0.4871, 0.3869, 0.4871, 0.3869, 0.4521, 0.3857, 0.4526, 0.3813, 0.4873, 0.3826, 0.4873, 0.3826, 0.4526, 0.3813, 0.4534, 0.3774, 0.4876, 0.3786, 0.9932, 0.2285, 0.9799, 0.2606, 0.9767, 0.259, 0.9898, 0.2274, 0.9898, 0.2274, 0.9767, 0.259, 0.9731, 0.257, 0.9858, 0.2262, 0.9858, 0.2262, 0.9731, 0.257, 0.9692, 0.2549, 0.9816, 0.2249, 0.5229, 0.3914, 0.4871, 0.3914, 0.4871, 0.3869, 0.5229, 0.3869, 0.5229, 0.3869, 0.4871, 0.3869, 0.4873, 0.3826, 0.5227, 0.3826, 0.5227, 0.3826, 0.4873, 0.3826, 0.4876, 0.3786, 0.5224, 0.3786, 1.0, 0.1943, 0.9932, 0.2285, 0.9898, 0.2274, 0.9965, 0.1939, 0.9965, 0.1939, 0.9898, 0.2274, 0.9858, 0.2262, 0.9923, 0.1935, 0.9923, 0.1935, 0.9858, 0.2262, 0.9816, 0.2249, 0.9879, 0.1931, 0.5581, 0.3901, 0.5229, 0.3914, 0.5229, 0.3869, 0.5579, 0.3857, 0.5579, 0.3857, 0.5229, 0.3869, 0.5227, 0.3826, 0.5574, 0.3813, 0.5574, 0.3813, 0.5227, 0.3826, 0.5224, 0.3786, 0.5566, 0.3774, 1.0, 0.1594, 1.0, 0.1943, 0.9965, 0.1939, 0.9965, 0.1598, 0.9965, 0.1598, 0.9965, 0.1939, 0.9923, 0.1935, 0.9923, 0.1602, 0.9923, 0.1602, 0.9923, 0.1935, 0.9879, 0.1931, 0.9879, 0.1606, 0.5912, 0.3877, 0.5581, 0.3901, 0.5579, 0.3857, 0.5909, 0.3832, 0.5909, 0.3832, 0.5579, 0.3857, 0.5574, 0.3813, 0.5901, 0.3789, 0.5901, 0.3789, 0.5574, 0.3813, 0.5566, 0.3774, 0.5888, 0.375, 0.9932, 0.1253, 1.0, 0.1594, 0.9965, 0.1598, 0.9898, 0.1263, 0.9898, 0.1263, 0.9965, 0.1598, 0.9923, 0.1602, 0.9858, 0.1275, 0.9858, 0.1275, 0.9923, 0.1602, 0.9879, 0.1606, 0.9816, 0.1288, 0.6209, 0.3841, 0.5912, 0.3877, 0.5909, 0.3832, 0.6206, 0.3796, 0.6206, 0.3796, 0.5909, 0.3832, 0.5901, 0.3789, 0.6195, 0.3753, 0.6195, 0.3753, 0.5901, 0.3789, 0.5888, 0.375, 0.6177, 0.3715, 0.9799, 0.09309, 0.9932, 0.1253, 0.9898, 0.1263, 0.9767, 0.09476, 0.9767, 0.09476, 0.9898, 0.1263, 0.9858, 0.1275, 0.9731, 0.09672, 0.9731, 0.09672, 0.9858, 0.1275, 0.9816, 0.1288, 0.9692, 0.09881, 0.6507, 0.3832, 0.6209, 0.3796, 0.6213, 0.3752, 0.651, 0.3788, 0.651, 0.3788, 0.6213, 0.3752, 0.6224, 0.3709, 0.6518, 0.3744, 0.6518, 0.3744, 0.6224, 0.3709, 0.6241, 0.367, 0.6531, 0.3705, 0.9605, 0.06412, 0.9799, 0.09309, 0.9767, 0.09476, 0.9578, 0.06638, 0.9578, 0.06638, 0.9767, 0.09476, 0.9731, 0.09672, 0.9546, 0.069, 0.9546, 0.069, 0.9731, 0.09672, 0.9692, 0.09881, 0.9511, 0.07182, 0.6838, 0.3857, 0.6507, 0.3832, 0.651, 0.3788, 0.684, 0.3812, 0.684, 0.3812, 0.651, 0.3788, 0.6518, 0.3744, 0.6845, 0.3769, 0.6845, 0.3769, 0.6518, 0.3744, 0.6531, 0.3705, 0.6853, 0.3729, 0.9359, 0.03948, 0.9605, 0.06412, 0.9578, 0.06638, 0.9336, 0.04223, 0.9336, 0.04223, 0.9578, 0.06638, 0.9546, 0.069, 0.931, 0.04543, 0.931, 0.04543, 0.9546, 0.069, 0.9511, 0.07182, 0.9282, 0.04887, 0.719, 0.3869, 0.6838, 0.3857, 0.684, 0.3812, 0.719, 0.3825, 0.719, 0.3825, 0.684, 0.3812, 0.6845, 0.3769, 0.7192, 0.3781, 0.7192, 0.3781, 0.6845, 0.3769, 0.6853, 0.3729, 0.7195, 0.3742, 0.9069, 0.02013, 0.9359, 0.03948, 0.9336, 0.04223, 0.9052, 0.02327, 0.9052, 0.02327, 0.9336, 0.04223, 0.931, 0.04543, 0.9033, 0.02692, 0.9033, 0.02692, 0.931, 0.04543, 0.9282, 0.04887, 0.9012, 0.03084, 0.7548, 0.3869, 0.719, 0.3869, 0.719, 0.3825, 0.7547, 0.3825, 0.7547, 0.3825, 0.719, 0.3825, 0.7192, 0.3781, 0.7546, 0.3781, 0.7546, 0.3781, 0.7192, 0.3781, 0.7195, 0.3742, 0.7543, 0.3742, 0.8747, 0.006797, 0.9069, 0.02013, 0.9052, 0.02327, 0.8737, 0.0102, 0.8737, 0.0102, 0.9052, 0.02327, 0.9033, 0.02692, 0.8725, 0.01416, 0.8725, 0.01416, 0.9033, 0.02692, 0.9012, 0.03084, 0.8712, 0.01841, 0.7899, 0.3857, 0.7548, 0.3869, 0.7547, 0.3825, 0.7898, 0.3812, 0.7898, 0.3812, 0.7547, 0.3825, 0.7546, 0.3781, 0.7893, 0.3769, 0.7893, 0.3769, 0.7546, 0.3781, 0.7543, 0.3742, 0.7885, 0.3729, 0.8406, -2.573e-08, 0.8747, 0.006797, 0.8737, 0.0102, 0.8402, 0.003539, 0.8402, 0.003539, 0.8737, 0.0102, 0.8725, 0.01416, 0.8398, 0.00766, 0.8398, 0.00766, 0.8725, 0.01416, 0.8712, 0.01841, 0.8394, 0.01208, 0.823, 0.3832, 0.7899, 0.3857, 0.7898, 0.3812, 0.8227, 0.3788, 0.8227, 0.3788, 0.7898, 0.3812, 0.7893, 0.3769, 0.8219, 0.3744, 0.8219, 0.3744, 0.7893, 0.3769, 0.7885, 0.3729, 0.8207, 0.3705, 0.8057, -3.265e-08, 0.8406, -2.573e-08, 0.8402, 0.003539, 0.8061, 0.003539, 0.8061, 0.003539, 0.8402, 0.003539, 0.8398, 0.00766, 0.8065, 0.00766, 0.8065, 0.00766, 0.8398, 0.00766, 0.8394, 0.01208, 0.8069, 0.01208, 0.8528, 0.3796, 0.823, 0.3832, 0.8227, 0.3788, 0.8524, 0.3752, 0.8524, 0.3752, 0.8227, 0.3788, 0.8219, 0.3744, 0.8513, 0.3709, 0.8513, 0.3709, 0.8219, 0.3744, 0.8207, 0.3705, 0.8496, 0.367, 0.7715, 0.006797, 0.8057, -3.265e-08, 0.8061, 0.003539, 0.7726, 0.0102, 0.7726, 0.0102, 0.8061, 0.003539, 0.8065, 0.00766, 0.7738, 0.01416, 0.7738, 0.01416, 0.8065, 0.00766, 0.8069, 0.01208, 0.7751, 0.01841, 0.3891, 0.01702, 0.3637, 0.01246, 0.3642, 0.008042, 0.3894, 0.01259, 0.3894, 0.01259, 0.3642, 0.008042, 0.3655, 0.003793, 0.3905, 0.008296, 0.3905, 0.008296, 0.3655, 0.003793, 0.3676, 0.0, 0.3923, 0.004435, 0.7394, 0.02013, 0.7715, 0.006797, 0.7726, 0.0102, 0.741, 0.02327, 0.741, 0.02327, 0.7726, 0.0102, 0.7738, 0.01416, 0.743, 0.02692, 0.743, 0.02692, 0.7738, 0.01416, 0.7751, 0.01841, 0.7451, 0.03084, 0.4189, 0.0206, 0.3891, 0.01702, 0.3894, 0.01259, 0.4191, 0.01616, 0.4191, 0.01616, 0.3894, 0.01259, 0.3905, 0.008296, 0.4199, 0.01183, 0.4199, 0.01183, 0.3905, 0.008296, 0.3923, 0.004435, 0.4212, 0.00792, 0.7104, 0.03948, 0.7394, 0.02013, 0.741, 0.02327, 0.7126, 0.04223, 0.7126, 0.04223, 0.741, 0.02327, 0.743, 0.02692, 0.7153, 0.04543, 0.7153, 0.04543, 0.743, 0.02692, 0.7451, 0.03084, 0.7181, 0.04887, 0.452, 0.02307, 0.4189, 0.0206, 0.4191, 0.01616, 0.4521, 0.01862, 0.4521, 0.01862, 0.4191, 0.01616, 0.4199, 0.01183, 0.4526, 0.01427, 0.4526, 0.01427, 0.4199, 0.01183, 0.4212, 0.00792, 0.4534, 0.01032, 0.6858, 0.06412, 0.7104, 0.03948, 0.7126, 0.04223, 0.6885, 0.06638, 0.6885, 0.06638, 0.7126, 0.04223, 0.7153, 0.04543, 0.6917, 0.069, 0.6917, 0.069, 0.7153, 0.04543, 0.7181, 0.04887, 0.6951, 0.07182, 0.4871, 0.02433, 0.452, 0.02307, 0.4521, 0.01862, 0.4871, 0.01987, 0.4871, 0.01987, 0.4521, 0.01862, 0.4526, 0.01427, 0.4873, 0.01551, 0.4873, 0.01551, 0.4526, 0.01427, 0.4534, 0.01032, 0.4876, 0.01154, 0.6664, 0.09309, 0.6858, 0.06412, 0.6885, 0.06638, 0.6695, 0.09476, 0.6695, 0.09476, 0.6885, 0.06638, 0.6917, 0.069, 0.6732, 0.09672, 0.6732, 0.09672, 0.6917, 0.069, 0.6951, 0.07182, 0.6771, 0.09881, 0.5229, 0.02433, 0.4871, 0.02433, 0.4871, 0.01987, 0.5229, 0.01987, 0.5229, 0.01987, 0.4871, 0.01987, 0.4873, 0.01551, 0.5227, 0.01551, 0.5227, 0.01551, 0.4873, 0.01551, 0.4876, 0.01154, 0.5224, 0.01154, 0.6531, 0.1253, 0.6664, 0.09309, 0.6695, 0.09476, 0.6565, 0.1263, 0.6565, 0.1263, 0.6695, 0.09476, 0.6732, 0.09672, 0.6604, 0.1275, 0.6604, 0.1275, 0.6732, 0.09672, 0.6771, 0.09881, 0.6647, 0.1288, 0.5581, 0.02307, 0.5229, 0.02433, 0.5229, 0.01987, 0.5579, 0.01862, 0.5579, 0.01862, 0.5229, 0.01987, 0.5227, 0.01551, 0.5574, 0.01427, 0.5574, 0.01427, 0.5227, 0.01551, 0.5224, 0.01154, 0.5566, 0.01032, 0.6463, 0.1594, 0.6531, 0.1253, 0.6565, 0.1263, 0.6498, 0.1598, 0.6498, 0.1598, 0.6565, 0.1263, 0.6604, 0.1275, 0.6539, 0.1602, 0.6539, 0.1602, 0.6604, 0.1275, 0.6647, 0.1288, 0.6584, 0.1606, 0.5912, 0.0206, 0.5581, 0.02307, 0.5579, 0.01862, 0.5909, 0.01616, 0.5909, 0.01616, 0.5579, 0.01862, 0.5574, 0.01427, 0.5901, 0.01183, 0.5901, 0.01183, 0.5574, 0.01427, 0.5566, 0.01032, 0.5888, 0.00792, 0.6463, 0.1943, 0.6463, 0.1594, 0.6498, 0.1598, 0.6498, 0.1939, 0.6498, 0.1939, 0.6498, 0.1598, 0.6539, 0.1602, 0.6539, 0.1935, 0.6539, 0.1935, 0.6539, 0.1602, 0.6584, 0.1606, 0.6584, 0.1931, 0.6209, 0.01702, 0.5912, 0.0206, 0.5909, 0.01616, 0.6206, 0.01259, 0.6206, 0.01259, 0.5909, 0.01616, 0.5901, 0.01183, 0.6195, 0.008296, 0.6195, 0.008296, 0.5901, 0.01183, 0.5888, 0.00792, 0.6177, 0.004435, 0.6531, 0.2285, 0.6463, 0.1943, 0.6498, 0.1939, 0.6565, 0.2274, 0.6565, 0.2274, 0.6498, 0.1939, 0.6539, 0.1935, 0.6604, 0.2262, 0.6604, 0.2262, 0.6539, 0.1935, 0.6584, 0.1931, 0.6647, 0.2249, 0.6463, 0.01246, 0.6209, 0.01702, 0.6206, 0.01259, 0.6458, 0.008042, 0.6458, 0.008042, 0.6206, 0.01259, 0.6195, 0.008296, 0.6445, 0.003793, 0.6445, 0.003793, 0.6195, 0.008296, 0.6177, 0.004435, 0.6424, 0.0, 0.6664, 0.2606, 0.6531, 0.2285, 0.6565, 0.2274, 0.6695, 0.259, 0.6695, 0.259, 0.6565, 0.2274, 0.6604, 0.2262, 0.6732, 0.257, 0.6732, 0.257, 0.6604, 0.2262, 0.6647, 0.2249, 0.6771, 0.2549, 0.02533, 0.3808, 0.0, 0.3762, 0.0004522, 0.3718, 0.0257, 0.3763, 0.0257, 0.3763, 0.0004522, 0.3718, 0.001778, 0.3675, 0.02679, 0.372, 0.02679, 0.372, 0.001778, 0.3675, 0.003887, 0.3637, 0.02852, 0.3682, 0.6858, 0.2896, 0.6664, 0.2606, 0.6695, 0.259, 0.6885, 0.2874, 0.6885, 0.2874, 0.6695, 0.259, 0.6732, 0.257, 0.6917, 0.2847, 0.6917, 0.2847, 0.6732, 0.257, 0.6771, 0.2549, 0.6951, 0.2819, 0.05512, 0.3843, 0.02533, 0.3808, 0.0257, 0.3763, 0.0554, 0.3799, 0.0554, 0.3799, 0.0257, 0.3763, 0.02679, 0.372, 0.0562, 0.3756, 0.0562, 0.3756, 0.02679, 0.372, 0.02852, 0.3682, 0.05749, 0.3717, 0.7104, 0.3142, 0.6858, 0.2896, 0.6885, 0.2874, 0.7126, 0.3115, 0.7126, 0.3115, 0.6885, 0.2874, 0.6917, 0.2847, 0.7153, 0.3083, 0.7153, 0.3083, 0.6917, 0.2847, 0.6951, 0.2819, 0.7181, 0.3049, 0.08822, 0.3868, 0.05512, 0.3843, 0.0554, 0.3799, 0.08839, 0.3824, 0.08839, 0.3824, 0.0554, 0.3799, 0.0562, 0.3756, 0.08889, 0.378, 0.08889, 0.378, 0.0562, 0.3756, 0.05749, 0.3717, 0.08968, 0.3741, 0.7394, 0.3336, 0.7104, 0.3142, 0.7126, 0.3115, 0.741, 0.3305, 0.741, 0.3305, 0.7126, 0.3115, 0.7153, 0.3083, 0.743, 0.3268, 0.743, 0.3268, 0.7153, 0.3083, 0.7181, 0.3049, 0.7451, 0.3229, 0.1234, 0.3881, 0.08822, 0.3868, 0.08839, 0.3824, 0.1234, 0.3836, 0.1234, 0.3836, 0.08839, 0.3824, 0.08889, 0.378, 0.1236, 0.3793, 0.1236, 0.3793, 0.08889, 0.378, 0.08968, 0.3741, 0.1238, 0.3753, 0.7715, 0.3469, 0.7394, 0.3336, 0.741, 0.3305, 0.7726, 0.3435, 0.7726, 0.3435, 0.741, 0.3305, 0.743, 0.3268, 0.7738, 0.3396, 0.7738, 0.3396, 0.743, 0.3268, 0.7451, 0.3229, 0.7751, 0.3353, 0.6771, 0.09881, 0.6951, 0.07182, 0.703, 0.07828, 0.6861, 0.1036, 0.7499, 0.3139, 0.7246, 0.297, 0.7351, 0.2841, 0.7577, 0.2992, 0.6951, 0.07182, 0.7181, 0.04887, 0.7246, 0.05674, 0.703, 0.07828, 0.7181, 0.04887, 0.7451, 0.03084, 0.7499, 0.03982, 0.7246, 0.05674, 0.7451, 0.03084, 0.7751, 0.01841, 0.778, 0.02816, 0.7499, 0.03982, 0.7751, 0.01841, 0.8069, 0.01208, 0.8079, 0.02222, 0.778, 0.02816, 0.8069, 0.01208, 0.8394, 0.01208, 0.8384, 0.02222, 0.8079, 0.02222, 0.8394, 0.01208, 0.8712, 0.01841, 0.8682, 0.02816, 0.8384, 0.02222, 0.8712, 0.01841, 0.9012, 0.03084, 0.8964, 0.03982, 0.8682, 0.02816, 0.9012, 0.03084, 0.9282, 0.04887, 0.9217, 0.05674, 0.8964, 0.03982, 0.9282, 0.04887, 0.9511, 0.07182, 0.9433, 0.07828, 0.9217, 0.05674, 0.7751, 0.3353, 0.7451, 0.3229, 0.7499, 0.3139, 0.778, 0.3256, 0.9511, 0.07182, 0.9692, 0.09881, 0.9602, 0.1036, 0.9433, 0.07828, 0.9692, 0.09881, 0.9816, 0.1288, 0.9718, 0.1318, 0.9602, 0.1036, 0.9816, 0.1288, 0.9879, 0.1606, 0.9778, 0.1616, 0.9718, 0.1318, 0.9879, 0.1606, 0.9879, 0.1931, 0.9778, 0.1921, 0.9778, 0.1616, 0.9879, 0.1931, 0.9816, 0.2249, 0.9718, 0.222, 0.9778, 0.1921, 0.9816, 0.2249, 0.9692, 0.2549, 0.9602, 0.2501, 0.9718, 0.222, 0.9692, 0.2549, 0.9511, 0.2819, 0.9433, 0.2754, 0.9602, 0.2501, 0.9511, 0.2819, 0.9282, 0.3049, 0.9217, 0.297, 0.9433, 0.2754, 0.9282, 0.3049, 0.9012, 0.3229, 0.8964, 0.3139, 0.9217, 0.297, 0.9012, 0.3229, 0.8712, 0.3353, 0.8682, 0.3256, 0.8964, 0.3139, 0.8712, 0.3353, 0.8394, 0.3416, 0.8384, 0.3315, 0.8682, 0.3256, 0.8394, 0.3416, 0.8069, 0.3416, 0.8079, 0.3315, 0.8384, 0.3315, 0.8069, 0.3416, 0.7751, 0.3353, 0.778, 0.3256, 0.8079, 0.3315, 0.7451, 0.3229, 0.7181, 0.3049, 0.7246, 0.297, 0.7499, 0.3139, 0.7181, 0.3049, 0.6951, 0.2819, 0.703, 0.2754, 0.7246, 0.297, 0.6951, 0.2819, 0.6771, 0.2549, 0.6861, 0.2501, 0.703, 0.2754, 0.6771, 0.2549, 0.6647, 0.2249, 0.6744, 0.222, 0.6861, 0.2501, 0.6647, 0.2249, 0.6584, 0.1931, 0.6685, 0.1921, 0.6744, 0.222, 0.6584, 0.1931, 0.6584, 0.1606, 0.6685, 0.1616, 0.6685, 0.1921, 0.6584, 0.1606, 0.6647, 0.1288, 0.6744, 0.1318, 0.6685, 0.1616, 0.6647, 0.1288, 0.6771, 0.09881, 0.6861, 0.1036, 0.6744, 0.1318, 0.7351, 0.06961, 0.7577, 0.0545, 0.7807, 0.09749, 0.766, 0.1073, 0.8079, 0.02222, 0.8384, 0.02222, 0.8367, 0.03878, 0.8095, 0.03878, 0.9217, 0.297, 0.8964, 0.3139, 0.8885, 0.2992, 0.9112, 0.2841, 0.778, 0.3256, 0.7499, 0.3139, 0.7577, 0.2992, 0.7829, 0.3096, 0.778, 0.02816, 0.8079, 0.02222, 0.8095, 0.03878, 0.7829, 0.04409, 0.9433, 0.2754, 0.9217, 0.297, 0.9112, 0.2841, 0.9304, 0.2649, 0.7499, 0.03982, 0.778, 0.02816, 0.7829, 0.04409, 0.7577, 0.0545, 0.9602, 0.2501, 0.9433, 0.2754, 0.9304, 0.2649, 0.9455, 0.2423, 0.7246, 0.05674, 0.7499, 0.03982, 0.7577, 0.0545, 0.7351, 0.06961, 0.9718, 0.222, 0.9602, 0.2501, 0.9455, 0.2423, 0.9559, 0.2171, 0.703, 0.07828, 0.7246, 0.05674, 0.7351, 0.06961, 0.7159, 0.08884, 0.9778, 0.1921, 0.9718, 0.222, 0.9559, 0.2171, 0.9612, 0.1905, 0.6861, 0.1036, 0.703, 0.07828, 0.7159, 0.08884, 0.7008, 0.1115, 0.9778, 0.1616, 0.9778, 0.1921, 0.9612, 0.1905, 0.9612, 0.1633, 0.6744, 0.1318, 0.6861, 0.1036, 0.7008, 0.1115, 0.6904, 0.1366, 0.9718, 0.1318, 0.9778, 0.1616, 0.9612, 0.1633, 0.9559, 0.1366, 0.6685, 0.1616, 0.6744, 0.1318, 0.6904, 0.1366, 0.6851, 0.1633, 0.9602, 0.1036, 0.9718, 0.1318, 0.9559, 0.1366, 0.9455, 0.1115, 0.6685, 0.1921, 0.6685, 0.1616, 0.6851, 0.1633, 0.6851, 0.1905, 0.9433, 0.07828, 0.9602, 0.1036, 0.9455, 0.1115, 0.9304, 0.08884, 0.6744, 0.222, 0.6685, 0.1921, 0.6851, 0.1905, 0.6904, 0.2171, 0.9217, 0.05674, 0.9433, 0.07828, 0.9304, 0.08884, 0.9112, 0.06961, 0.8079, 0.3315, 0.778, 0.3256, 0.7829, 0.3096, 0.8095, 0.3149, 0.6861, 0.2501, 0.6744, 0.222, 0.6904, 0.2171, 0.7008, 0.2423, 0.8964, 0.03982, 0.9217, 0.05674, 0.9112, 0.06961, 0.8885, 0.0545, 0.8384, 0.3315, 0.8079, 0.3315, 0.8095, 0.3149, 0.8367, 0.3149, 0.703, 0.2754, 0.6861, 0.2501, 0.7008, 0.2423, 0.7159, 0.2649, 0.8682, 0.02816, 0.8964, 0.03982, 0.8885, 0.0545, 0.8634, 0.04409, 0.8682, 0.3256, 0.8384, 0.3315, 0.8367, 0.3149, 0.8634, 0.3096, 0.7246, 0.297, 0.703, 0.2754, 0.7159, 0.2649, 0.7351, 0.2841, 0.8384, 0.02222, 0.8682, 0.02816, 0.8634, 0.04409, 0.8367, 0.03878, 0.8964, 0.3139, 0.8682, 0.3256, 0.8634, 0.3096, 0.8885, 0.2992, 0.8143, 0.2664, 0.797, 0.263, 0.7807, 0.2562, 0.766, 0.2464, 0.7536, 0.234, 0.7438, 0.2193, 0.737, 0.203, 0.7336, 0.1857, 0.7336, 0.168, 0.737, 0.1507, 0.7438, 0.1344, 0.7536, 0.1198, 0.766, 0.1073, 0.7807, 0.09749, 0.797, 0.09074, 0.8143, 0.0873, 0.832, 0.0873, 0.8493, 0.09074, 0.8656, 0.09749, 0.8802, 0.1073, 0.8927, 0.1198, 0.9025, 0.1344, 0.9093, 0.1507, 0.9127, 0.168, 0.9127, 0.1857, 0.9093, 0.203, 0.9025, 0.2193, 0.8927, 0.234, 0.8802, 0.2464, 0.8656, 0.2562, 0.8493, 0.263, 0.832, 0.2664, 0.9559, 0.2171, 0.9455, 0.2423, 0.9025, 0.2193, 0.9093, 0.203, 0.7159, 0.08884, 0.7351, 0.06961, 0.766, 0.1073, 0.7536, 0.1198, 0.9612, 0.1905, 0.9559, 0.2171, 0.9093, 0.203, 0.9127, 0.1857, 0.7008, 0.1115, 0.7159, 0.08884, 0.7536, 0.1198, 0.7438, 0.1344, 0.9612, 0.1633, 0.9612, 0.1905, 0.9127, 0.1857, 0.9127, 0.168, 0.6904, 0.1366, 0.7008, 0.1115, 0.7438, 0.1344, 0.737, 0.1507, 0.9559, 0.1366, 0.9612, 0.1633, 0.9127, 0.168, 0.9093, 0.1507, 0.6851, 0.1633, 0.6904, 0.1366, 0.737, 0.1507, 0.7336, 0.168, 0.9455, 0.1115, 0.9559, 0.1366, 0.9093, 0.1507, 0.9025, 0.1344, 0.6851, 0.1905, 0.6851, 0.1633, 0.7336, 0.168, 0.7336, 0.1857, 0.9304, 0.08884, 0.9455, 0.1115, 0.9025, 0.1344, 0.8927, 0.1198, 0.6904, 0.2171, 0.6851, 0.1905, 0.7336, 0.1857, 0.737, 0.203, 0.9112, 0.06961, 0.9304, 0.08884, 0.8927, 0.1198, 0.8802, 0.1073, 0.8095, 0.3149, 0.7829, 0.3096, 0.797, 0.263, 0.8143, 0.2664, 0.7008, 0.2423, 0.6904, 0.2171, 0.737, 0.203, 0.7438, 0.2193, 0.8885, 0.0545, 0.9112, 0.06961, 0.8802, 0.1073, 0.8656, 0.09749, 0.8367, 0.3149, 0.8095, 0.3149, 0.8143, 0.2664, 0.832, 0.2664, 0.7159, 0.2649, 0.7008, 0.2423, 0.7438, 0.2193, 0.7536, 0.234, 0.8634, 0.04409, 0.8885, 0.0545, 0.8656, 0.09749, 0.8493, 0.09074, 0.8634, 0.3096, 0.8367, 0.3149, 0.832, 0.2664, 0.8493, 0.263, 0.7351, 0.2841, 0.7159, 0.2649, 0.7536, 0.234, 0.766, 0.2464, 0.8367, 0.03878, 0.8634, 0.04409, 0.8493, 0.09074, 0.832, 0.0873, 0.8885, 0.2992, 0.8634, 0.3096, 0.8493, 0.263, 0.8656, 0.2562, 0.7577, 0.2992, 0.7351, 0.2841, 0.766, 0.2464, 0.7807, 0.2562, 0.8095, 0.03878, 0.8367, 0.03878, 0.832, 0.0873, 0.8143, 0.0873, 0.9112, 0.2841, 0.8885, 0.2992, 0.8656, 0.2562, 0.8802, 0.2464, 0.7829, 0.3096, 0.7577, 0.2992, 0.7807, 0.2562, 0.797, 0.263, 0.7829, 0.04409, 0.8095, 0.03878, 0.8143, 0.0873, 0.797, 0.09074, 0.9304, 0.2649, 0.9112, 0.2841, 0.8802, 0.2464, 0.8927, 0.234, 0.7577, 0.0545, 0.7829, 0.04409, 0.797, 0.09074, 0.7807, 0.09749, 0.9455, 0.2423, 0.9304, 0.2649, 0.8927, 0.234, 0.9025, 0.2193])
me_fill.update()

# ---- objects
ob_cube = bpy.data.objects.new('Cube', me_cube)
ob_tube = bpy.data.objects.new('Tube', me_tube)
ob_fill = bpy.data.objects.new('Fill', me_fill)

# ---- transforms, parenting, visibility, modifiers, constraints
ob_cube.location = (0.0, 0.0, 0.0)
ob_tube.location = (0.0, 0.0, 0.2659)
ob_tube.scale = (0.2838, 0.2838, 1.033)
ob_fill.location = (0.0, 0.0, 0.0)

# ---- collection membership
col_collection.objects.link(ob_cube)
col_collection.objects.link(ob_tube)
col_collection.objects.link(ob_fill)

# ---- scene / render settings (as saved in the file)
scene.frame_start = 1; scene.frame_end = 250; scene.frame_set(1)
scene.render.engine = 'BLENDER_EEVEE_NEXT'
scene.cycles.sampling_pattern = 'TABULATED_SOBOL'
scene.view_settings.view_transform = 'Filmic'
bpy.context.view_layer.update()

# ---- added for rendering (the .blend has no active camera and no usable light): camera, sun
cam_auto = bpy.data.cameras.new('AutoCamera')
cam_auto.lens = 50.0
cam_auto.sensor_width = 36.0
cam_auto.clip_end = 1000.0
ob_auto_camera = bpy.data.objects.new('AutoCamera', cam_auto)
scene.collection.objects.link(ob_auto_camera)
ob_auto_camera.location = (4.55944, -5.41154, 5.66006)
ob_auto_camera.rotation_euler = (1.09748, -7.21219e-08, 0.694738)
scene.camera = ob_auto_camera
light_auto_sun = bpy.data.lights.new('AutoSun', 'SUN')
light_auto_sun.energy = 3.0
light_auto_sun.angle = 0.0523599
ob_auto_sun = bpy.data.objects.new('AutoSun', light_auto_sun)
scene.collection.objects.link(ob_auto_sun)
ob_auto_sun.rotation_euler = (0.872665, 0.174533, 0.523599)
bpy.context.view_layer.update()
